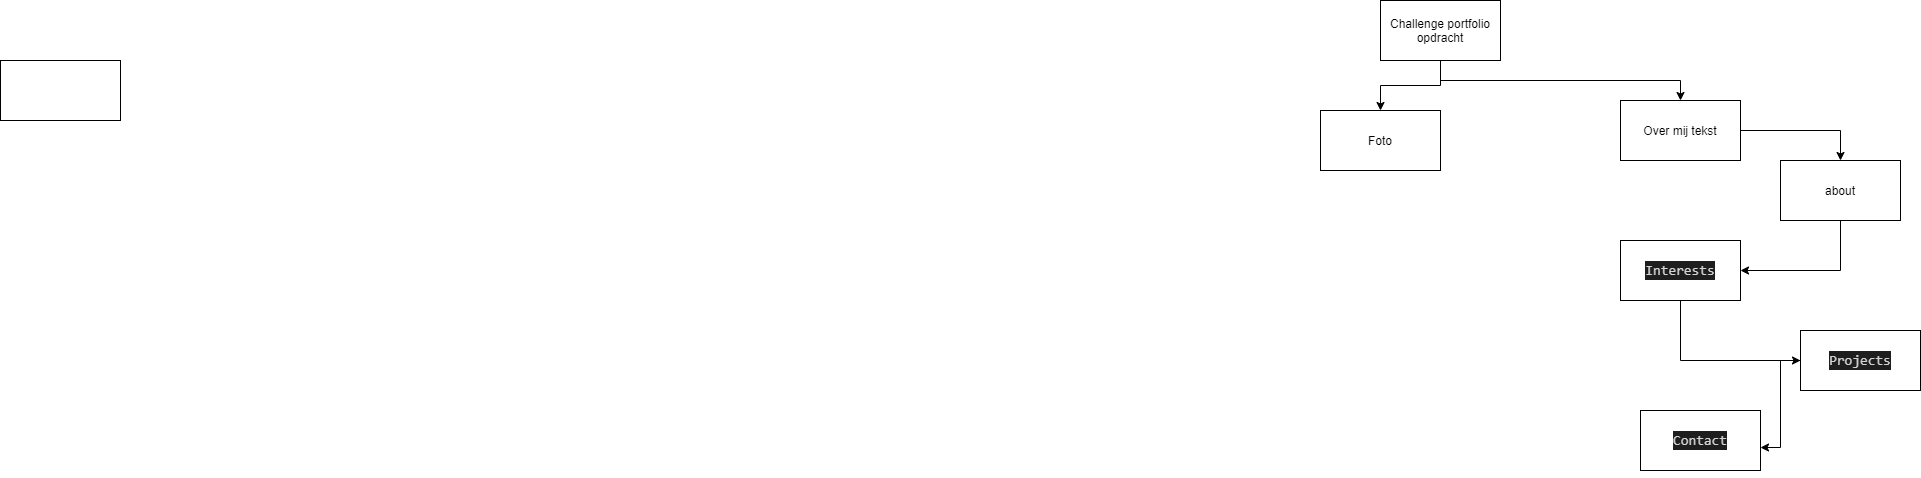

The diagram above was exported from draw.io. Its source (the exported page's mxGraphModel, read from the mxfile embedded in the PNG):
<mxGraphModel dx="2818" dy="790" grid="1" gridSize="10" guides="1" tooltips="1" connect="1" arrows="1" fold="1" page="1" pageScale="1" pageWidth="850" pageHeight="1100" math="0" shadow="0">
  <root>
    <mxCell id="0" />
    <mxCell id="1" parent="0" />
    <mxCell id="6" style="edgeStyle=orthogonalEdgeStyle;rounded=0;orthogonalLoop=1;jettySize=auto;html=1;exitX=0.5;exitY=1;exitDx=0;exitDy=0;" parent="1" source="2" target="3" edge="1">
      <mxGeometry relative="1" as="geometry" />
    </mxCell>
    <mxCell id="8" style="edgeStyle=orthogonalEdgeStyle;rounded=0;orthogonalLoop=1;jettySize=auto;html=1;exitX=0.5;exitY=1;exitDx=0;exitDy=0;" parent="1" source="2" target="4" edge="1">
      <mxGeometry relative="1" as="geometry" />
    </mxCell>
    <mxCell id="2" value="Challenge portfolio opdracht" style="rounded=0;whiteSpace=wrap;html=1;" parent="1" vertex="1">
      <mxGeometry x="80" y="210" width="120" height="60" as="geometry" />
    </mxCell>
    <mxCell id="3" value="Foto" style="rounded=0;whiteSpace=wrap;html=1;" parent="1" vertex="1">
      <mxGeometry x="20" y="320" width="120" height="60" as="geometry" />
    </mxCell>
    <mxCell id="29" style="edgeStyle=orthogonalEdgeStyle;rounded=0;orthogonalLoop=1;jettySize=auto;html=1;exitX=1;exitY=0.5;exitDx=0;exitDy=0;entryX=0.5;entryY=0;entryDx=0;entryDy=0;" edge="1" parent="1" source="4" target="9">
      <mxGeometry relative="1" as="geometry" />
    </mxCell>
    <mxCell id="4" value="Over mij tekst" style="rounded=0;whiteSpace=wrap;html=1;" parent="1" vertex="1">
      <mxGeometry x="320" y="310" width="120" height="60" as="geometry" />
    </mxCell>
    <mxCell id="30" style="edgeStyle=orthogonalEdgeStyle;rounded=0;orthogonalLoop=1;jettySize=auto;html=1;exitX=0.5;exitY=1;exitDx=0;exitDy=0;entryX=1;entryY=0.5;entryDx=0;entryDy=0;" edge="1" parent="1" source="9" target="25">
      <mxGeometry relative="1" as="geometry" />
    </mxCell>
    <mxCell id="9" value="about" style="rounded=0;whiteSpace=wrap;html=1;" vertex="1" parent="1">
      <mxGeometry x="480" y="370" width="120" height="60" as="geometry" />
    </mxCell>
    <mxCell id="31" style="edgeStyle=orthogonalEdgeStyle;rounded=0;orthogonalLoop=1;jettySize=auto;html=1;exitX=0.5;exitY=1;exitDx=0;exitDy=0;entryX=0;entryY=0.5;entryDx=0;entryDy=0;" edge="1" parent="1" source="25" target="26">
      <mxGeometry relative="1" as="geometry" />
    </mxCell>
    <mxCell id="25" value="&#10;&#10;&lt;div style=&quot;color: rgb(212, 212, 212); background-color: rgb(30, 30, 30); font-family: consolas, &amp;quot;courier new&amp;quot;, monospace; font-weight: normal; font-size: 14px; line-height: 19px;&quot;&gt;&lt;div&gt;&lt;span style=&quot;color: #d4d4d4&quot;&gt;Interests&lt;/span&gt;&lt;/div&gt;&lt;/div&gt;&#10;&#10;" style="rounded=0;whiteSpace=wrap;html=1;" vertex="1" parent="1">
      <mxGeometry x="320" y="450" width="120" height="60" as="geometry" />
    </mxCell>
    <mxCell id="32" style="edgeStyle=orthogonalEdgeStyle;rounded=0;orthogonalLoop=1;jettySize=auto;html=1;entryX=1;entryY=0.617;entryDx=0;entryDy=0;entryPerimeter=0;" edge="1" parent="1" source="26" target="27">
      <mxGeometry relative="1" as="geometry" />
    </mxCell>
    <mxCell id="26" value="&#10;&#10;&lt;div style=&quot;color: rgb(212, 212, 212); background-color: rgb(30, 30, 30); font-family: consolas, &amp;quot;courier new&amp;quot;, monospace; font-weight: normal; font-size: 14px; line-height: 19px;&quot;&gt;&lt;div&gt;&lt;span style=&quot;color: #d4d4d4&quot;&gt;Projects&lt;/span&gt;&lt;/div&gt;&lt;/div&gt;&#10;&#10;" style="rounded=0;whiteSpace=wrap;html=1;" vertex="1" parent="1">
      <mxGeometry x="500" y="540" width="120" height="60" as="geometry" />
    </mxCell>
    <mxCell id="27" value="&#10;&#10;&lt;div style=&quot;color: rgb(212, 212, 212); background-color: rgb(30, 30, 30); font-family: consolas, &amp;quot;courier new&amp;quot;, monospace; font-weight: normal; font-size: 14px; line-height: 19px;&quot;&gt;&lt;div&gt;&lt;span style=&quot;color: #d4d4d4&quot;&gt;Contact&lt;/span&gt;&lt;/div&gt;&lt;/div&gt;&#10;&#10;" style="rounded=0;whiteSpace=wrap;html=1;" vertex="1" parent="1">
      <mxGeometry x="340" y="620" width="120" height="60" as="geometry" />
    </mxCell>
    <mxCell id="28" value="" style="rounded=0;whiteSpace=wrap;html=1;" vertex="1" parent="1">
      <mxGeometry x="-1300" y="270" width="120" height="60" as="geometry" />
    </mxCell>
  </root>
</mxGraphModel>